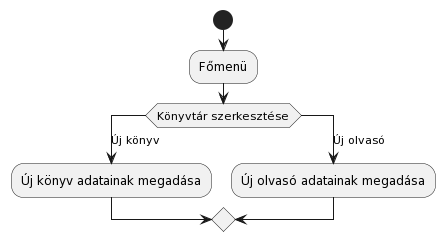

The diagram above was rendered by PlantUML. Its source (embedded in the PNG):
@startuml
start
:Főmenü;
switch (Könyvtár szerkesztése)
case (Új könyv)
:Új könyv adatainak megadása;
case (Új olvasó)
:Új olvasó adatainak megadása;
@enduml